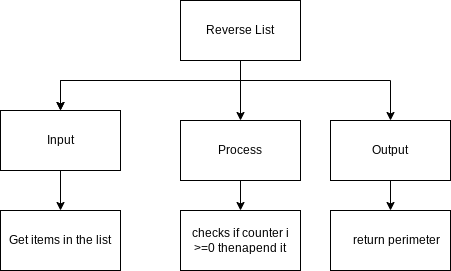

The diagram above was exported from draw.io. Its source (the exported page's mxGraphModel, read from the mxfile embedded in the PNG):
<mxGraphModel dx="837" dy="293" grid="1" gridSize="10" guides="1" tooltips="1" connect="1" arrows="1" fold="1" page="1" pageScale="1" pageWidth="827" pageHeight="1169" math="0" shadow="0">
  <root>
    <mxCell id="0" />
    <mxCell id="1" parent="0" />
    <mxCell id="34" style="edgeStyle=none;html=1;entryX=0.5;entryY=0;entryDx=0;entryDy=0;rounded=0;" edge="1" parent="1" source="2" target="6">
      <mxGeometry relative="1" as="geometry">
        <Array as="points">
          <mxPoint x="400" y="220" />
          <mxPoint x="310" y="220" />
          <mxPoint x="220" y="220" />
        </Array>
      </mxGeometry>
    </mxCell>
    <mxCell id="35" style="edgeStyle=none;rounded=0;html=1;entryX=0.5;entryY=0;entryDx=0;entryDy=0;" edge="1" parent="1" source="2" target="36">
      <mxGeometry relative="1" as="geometry">
        <mxPoint x="400" y="260" as="targetPoint" />
      </mxGeometry>
    </mxCell>
    <mxCell id="2" value="Reverse List" style="rounded=0;whiteSpace=wrap;html=1;" parent="1" vertex="1">
      <mxGeometry x="340" y="140" width="120" height="60" as="geometry" />
    </mxCell>
    <mxCell id="13" style="edgeStyle=orthogonalEdgeStyle;rounded=0;html=1;" parent="1" source="5" target="12" edge="1">
      <mxGeometry relative="1" as="geometry" />
    </mxCell>
    <mxCell id="5" value="Output" style="rounded=0;whiteSpace=wrap;html=1;" parent="1" vertex="1">
      <mxGeometry x="490" y="260" width="120" height="60" as="geometry" />
    </mxCell>
    <mxCell id="15" style="edgeStyle=orthogonalEdgeStyle;rounded=0;html=1;entryX=0.5;entryY=0;entryDx=0;entryDy=0;" parent="1" source="6" target="10" edge="1">
      <mxGeometry relative="1" as="geometry" />
    </mxCell>
    <mxCell id="6" value="Input" style="rounded=0;whiteSpace=wrap;html=1;" parent="1" vertex="1">
      <mxGeometry x="160" y="250" width="120" height="60" as="geometry" />
    </mxCell>
    <mxCell id="8" style="edgeStyle=orthogonalEdgeStyle;html=1;entryX=0.5;entryY=0;entryDx=0;entryDy=0;rounded=0;" parent="1" target="6" edge="1">
      <mxGeometry relative="1" as="geometry">
        <mxPoint x="244" y="260" as="targetPoint" />
        <mxPoint x="414" y="220" as="sourcePoint" />
      </mxGeometry>
    </mxCell>
    <mxCell id="9" style="edgeStyle=none;html=1;entryX=0.5;entryY=0;entryDx=0;entryDy=0;rounded=0;" parent="1" target="5" edge="1">
      <mxGeometry relative="1" as="geometry">
        <mxPoint x="600" y="240" as="targetPoint" />
        <mxPoint x="410" y="220" as="sourcePoint" />
        <Array as="points">
          <mxPoint x="550" y="220" />
        </Array>
      </mxGeometry>
    </mxCell>
    <mxCell id="10" value="Get items in the list" style="rounded=0;whiteSpace=wrap;html=1;" parent="1" vertex="1">
      <mxGeometry x="160" y="350" width="120" height="60" as="geometry" />
    </mxCell>
    <mxCell id="12" value="&lt;div&gt;&amp;nbsp; &amp;nbsp; return perimeter&lt;/div&gt;" style="rounded=0;whiteSpace=wrap;html=1;" parent="1" vertex="1">
      <mxGeometry x="490" y="350" width="120" height="60" as="geometry" />
    </mxCell>
    <mxCell id="37" style="edgeStyle=none;rounded=0;html=1;entryX=0.5;entryY=0;entryDx=0;entryDy=0;" edge="1" parent="1" source="36" target="38">
      <mxGeometry relative="1" as="geometry">
        <mxPoint x="400" y="340" as="targetPoint" />
      </mxGeometry>
    </mxCell>
    <mxCell id="36" value="Process" style="rounded=0;whiteSpace=wrap;html=1;" vertex="1" parent="1">
      <mxGeometry x="340" y="260" width="120" height="60" as="geometry" />
    </mxCell>
    <mxCell id="38" value="checks if counter i &amp;gt;=0 thenapend it" style="rounded=0;whiteSpace=wrap;html=1;" vertex="1" parent="1">
      <mxGeometry x="340" y="350" width="120" height="60" as="geometry" />
    </mxCell>
  </root>
</mxGraphModel>